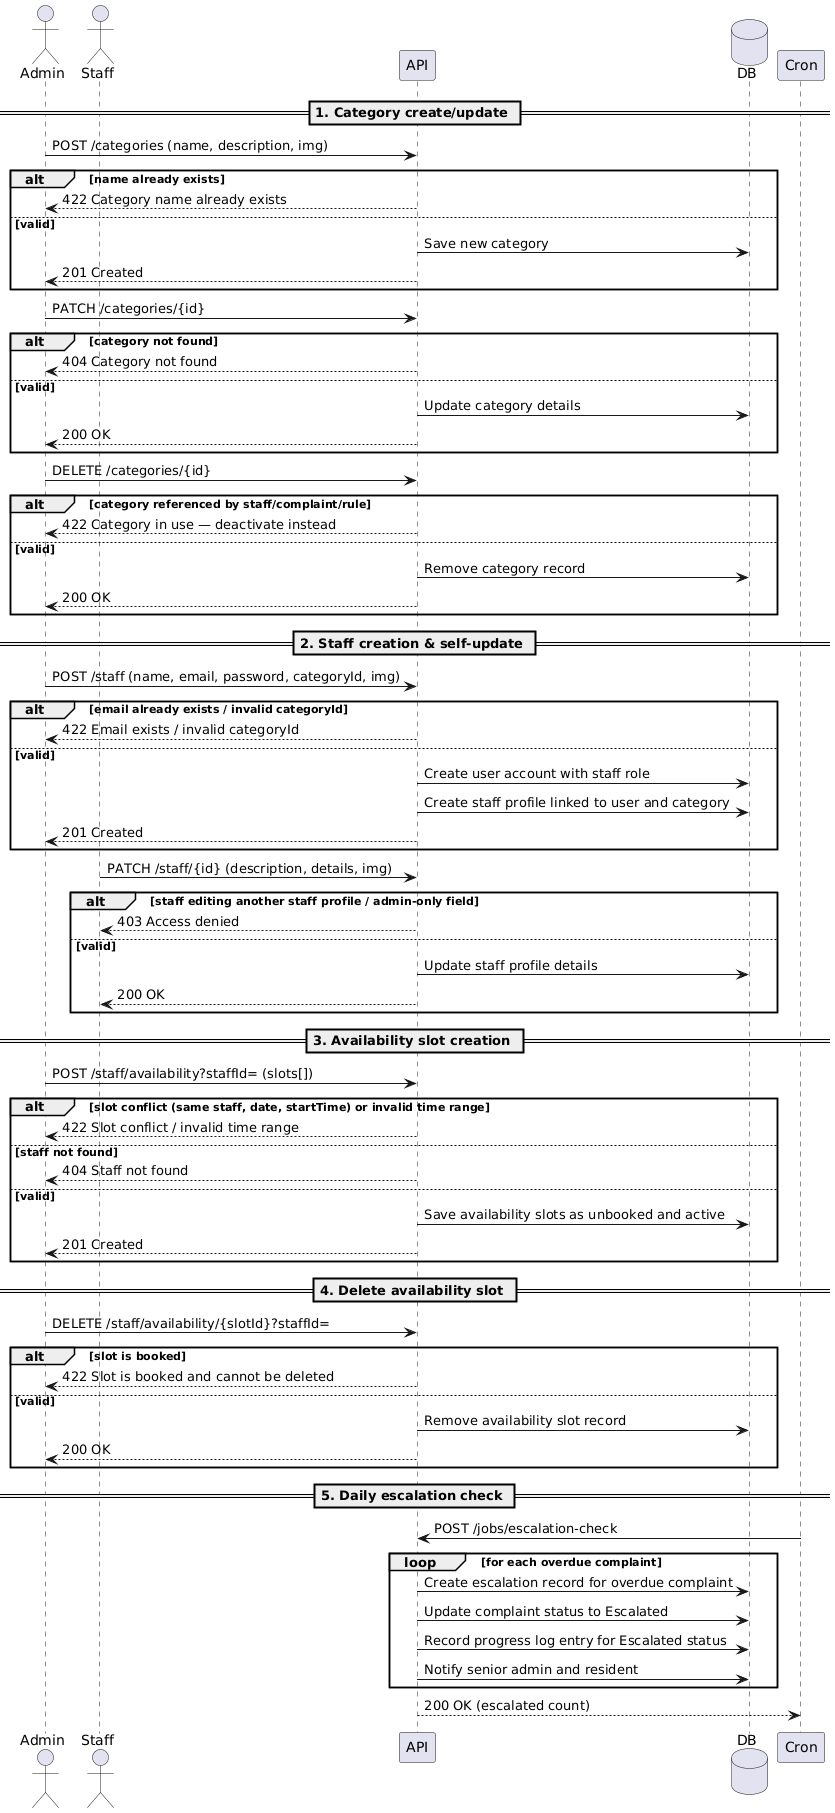

The diagram above was rendered by PlantUML. Its source (embedded in the PNG):
@startuml
actor Admin
actor Staff
participant API
database DB
participant Cron

== 1. Category create/update ==
Admin -> API: POST /categories (name, description, img)
alt name already exists
  API --> Admin: 422 Category name already exists
else valid
  API -> DB: Save new category
  API --> Admin: 201 Created
end

Admin -> API: PATCH /categories/{id}
alt category not found
  API --> Admin: 404 Category not found
else valid
  API -> DB: Update category details
  API --> Admin: 200 OK
end

Admin -> API: DELETE /categories/{id}
alt category referenced by staff/complaint/rule
  API --> Admin: 422 Category in use — deactivate instead
else valid
  API -> DB: Remove category record
  API --> Admin: 200 OK
end

== 2. Staff creation & self-update ==
Admin -> API: POST /staff (name, email, password, categoryId, img)
alt email already exists / invalid categoryId
  API --> Admin: 422 Email exists / invalid categoryId
else valid
  API -> DB: Create user account with staff role
  API -> DB: Create staff profile linked to user and category
  API --> Admin: 201 Created
end

Staff -> API: PATCH /staff/{id} (description, details, img)
alt staff editing another staff profile / admin-only field
  API --> Staff: 403 Access denied
else valid
  API -> DB: Update staff profile details
  API --> Staff: 200 OK
end

== 3. Availability slot creation ==
Admin -> API: POST /staff/availability?staffId= (slots[])
alt slot conflict (same staff, date, startTime) or invalid time range
  API --> Admin: 422 Slot conflict / invalid time range
else staff not found
  API --> Admin: 404 Staff not found
else valid
  API -> DB: Save availability slots as unbooked and active
  API --> Admin: 201 Created
end

== 4. Delete availability slot ==
Admin -> API: DELETE /staff/availability/{slotId}?staffId=
alt slot is booked
  API --> Admin: 422 Slot is booked and cannot be deleted
else valid
  API -> DB: Remove availability slot record
  API --> Admin: 200 OK
end

== 5. Daily escalation check ==
Cron -> API: POST /jobs/escalation-check
loop for each overdue complaint
  API -> DB: Create escalation record for overdue complaint
  API -> DB: Update complaint status to Escalated
  API -> DB: Record progress log entry for Escalated status
  API -> DB: Notify senior admin and resident
end
API --> Cron: 200 OK (escalated count)
@enduml